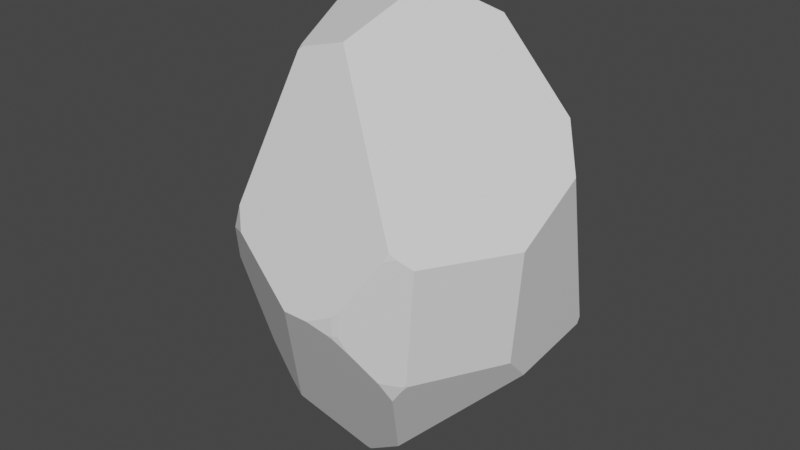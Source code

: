 # Source: Impassable_Obstacle_-_Rock_Variant_2_.blend  (saved by Blender 2.83.19; exported with 4.5.12 LTS)
import bpy
from mathutils import Matrix  # noqa: F401  (used for matrix-valued properties, if any)

bpy.ops.wm.read_factory_settings(use_empty=True)
scene = bpy.context.scene
scene.name = 'Scene'

# ---- collections
col_collection = bpy.data.collections.new('Collection'); scene.collection.children.link(col_collection)

# ---- materials (node trees are filled in below, after node groups)
mat_material = bpy.data.materials.new('Material')
mat_material.alpha_threshold = 0.0
mat_material.use_transparent_shadow = False
mat_material.line_color = (0.0, 0.0, 0.0, 1.0)

# ---- material node trees
mat_material.use_nodes = True; mat_material.node_tree.nodes.clear()
_N = mat_material.node_tree.nodes; _L = mat_material.node_tree.links
n0 = _N.new('ShaderNodeOutputMaterial'); n0.name = 'Material Output'; n0.location = (300, 300)
n1 = _N.new('ShaderNodeBsdfPrincipled'); n1.name = 'Principled BSDF'; n1.location = (10, 300)
n1.distribution = 'GGX'
n1.subsurface_method = 'BURLEY'
n1.inputs[2].default_value = 0.4
n1.inputs[3].default_value = 1.45
n1.inputs[27].default_value = (0.0, 0.0, 0.0, 1.0)
n1.inputs[28].default_value = 1.0
_L.new(n1.outputs[0], n0.inputs[0])
n0.is_active_output = True

# ---- world
world_world = bpy.data.worlds.new('World'); scene.world = world_world
world_world.use_nodes = True; world_world.node_tree.nodes.clear()
_N = world_world.node_tree.nodes; _L = world_world.node_tree.links
n0 = _N.new('ShaderNodeOutputWorld'); n0.name = 'World Output'; n0.location = (300, 300)
n1 = _N.new('ShaderNodeBackground'); n1.name = 'Background'; n1.location = (10, 300)
n1.inputs[0].default_value = (0.05088, 0.05088, 0.05088, 1.0)
_L.new(n1.outputs[0], n0.inputs[0])
n0.is_active_output = True
world_world.color = (0.05088, 0.05088, 0.05088)
world_world.use_sun_shadow = False
world_world.sun_shadow_jitter_overblur = 0.0

# ---- meshes
me_cube = bpy.data.meshes.new('Cube')
me_cube.from_pydata([(1.3, 0.9294, -0.9374), (0.4469, -1.664, -0.2373), (0.3921, -1.674, -0.2388), (0.4462, -1.66, -0.2669), (0.875, -1.423, 0.6056), (0.4469, -1.664, -0.04854), (0.1936, -1.709, -0.1682), (-0.7885, -0.03333, 2.164), (-0.5296, -0.9443, 1.901), (-0.8421, -1.454, 0.5207), (-1.184, 0.431, -1.677), (-0.8977, -0.8359, -1.722), (-0.9248, -0.8575, -1.672), (-1.346, 0.4087, -1.415), (-1.373, 0.3921, -1.367), (-0.7885, 0.04315, 2.164), (-0.8521, 0.07674, 2.109), (-0.4826, -0.9304, 1.939), (-0.5355, -0.8906, 1.942), (-0.7462, -0.1177, 2.189), (-0.6234, -0.001352, 2.262), (0.0686, 0.03025, 2.431), (0.8909, -1.415, 0.6016), (0.8766, -1.419, 0.6154), (0.1312, 0.04715, 2.431), (-0.05754, -0.8888, 2.051), (0.1088, 0.00628, 2.431), (0.6144, 0.4559, 2.127), (1.258, 0.9933, -0.9047), (-1.226, 0.4946, 1.541), (1.315, 0.9377, -0.8644), (1.331, 0.4937, 1.311), (0.7799, 1.35, 0.6514), (1.279, 0.9844, -0.8597), (1.548, -0.45, 0.4506), (1.567, 0.2642, 0.8872), (1.456, 0.7347, -0.7793), (0.3749, 1.359, 1.069), (0.7466, 1.369, 0.6591), (-0.9198, 1.35, 0.6961), (-1.627, 0.55, -0.2315), (-1.397, 0.3971, -1.308), (-1.388, 0.3775, -1.339), (-1.674, 0.373, 0.2069), (-1.663, 0.4508, 0.0673), (-0.9262, 1.351, 0.6726), (-0.8891, -0.8651, -1.706), (-0.7334, -0.9087, -1.799), (-0.06656, -1.709, -0.1682), (-0.7587, -1.534, 0.3059), (-0.9516, -1.429, 0.2524), (-0.916, -0.8608, -1.679), (-0.9287, -0.8591, -1.666), (-1.143, -0.8626, -1.328), (-1.284, -1.107, -0.3053), (0.9505, -1.338, -0.7518), (0.8562, -1.354, -0.8916), (0.9939, -1.319, -0.6978), (1.476, -0.4672, -0.6851), (1.308, 0.9109, -0.944), (1.295, 0.9265, -0.9532), (0.0167, -0.6971, -2.23), (1.152, 1.044, -1.059), (1.452, 0.7055, -0.848), (1.456, -0.2061, -0.9565), (0.546, -0.9036, -1.809), (0.5527, 1.391, -0.8453), (1.101, 1.07, -1.099), (-1.18, 0.4495, -1.671), (-1.163, 0.4217, -1.706), (-0.01713, 0.6865, -2.089), (-0.4307, 1.386, -1.233), (-1.333, 0.4615, -1.401), (-1.619, 0.5532, -0.2784), (-1.415, 0.425, -1.245), (-1.62, 0.5709, -0.2303), (-1.594, 0.6433, -0.1211), (-0.7307, 1.377, -0.8599), (-1.522, 0.7418, -0.08553), (-0.6411, 1.382, -1.123), (-1.202, 0.5524, -1.567), (-0.03152, -0.6971, -2.23), (-0.8898, -0.8249, -1.738), (-0.7185, -0.8982, -1.82), (-0.009364, -0.6624, -2.248), (-0.2121, 0.3397, -2.296), (-1.073, 0.3459, -1.823), (0.4981, -1.646, -0.2344), (0.5757, -1.593, -0.4039), (0.846, -1.45, 0.5309), (0.5256, -1.636, 0.0282), (0.9386, -1.394, 0.5591), (1.059, -1.316, 0.4675), (0.9561, -1.348, -0.7025), (0.7819, -1.457, -0.681), (0.9902, -1.327, -0.68)], [], [(70, 71, 66, 67), (64, 58, 57, 55, 56, 65), (62, 28, 0, 60), (60, 0, 59), (35, 36, 30, 33, 32, 31), (54, 53, 52, 51, 46, 47, 48, 49, 50), (88, 87, 1, 3), (3, 1, 2), (25, 26, 21, 20, 19, 18, 17), (84, 61, 81), (86, 85, 84, 81, 83, 82), (1, 5, 6, 2), (22, 23, 4), (87, 90, 5, 1), (17, 18, 8), (20, 15, 7, 19), (15, 16, 7), (50, 49, 9), (68, 69, 10), (24, 21, 26), (89, 91, 22, 4), (37, 39, 29, 16, 15, 20, 21, 24, 27), (28, 33, 30, 0), (31, 32, 38, 37, 27), (14, 42, 41), (73, 40, 75), (12, 51, 52), (29, 43, 54, 50, 9, 8, 18, 19, 7, 16), (12, 11, 46, 51), (82, 83, 47, 46, 11), (64, 63, 36, 35, 34, 58), (0, 30, 36, 63, 59), (33, 28, 62, 67, 66, 38, 32), (77, 78, 45), (85, 86, 69, 68, 80, 79, 71, 70), (71, 79, 77, 45, 39, 37, 38, 66), (39, 45, 78, 76, 44, 43, 29), (40, 44, 76, 75), (53, 54, 43, 44, 40, 73, 74, 41, 42), (72, 74, 73, 75, 76, 78, 77, 79, 80), (14, 41, 74, 72, 13), (10, 13, 72, 80, 68), (70, 67, 62, 60, 59, 63, 64, 65, 61, 84, 85), (10, 69, 86, 82, 11, 12, 52, 53, 42, 14, 13), (57, 95, 93, 55), (55, 93, 94, 56), (58, 34, 92, 95, 57), (25, 23, 22, 91, 92, 34, 35, 31, 27, 24, 26), (8, 9, 49, 48, 6, 5, 90, 89, 4, 23, 25, 17), (65, 56, 94, 88, 3, 2, 6, 48, 47, 83, 81, 61), (90, 87, 88, 94, 93, 95, 92, 91, 89)])
_uv = me_cube.uv_layers.new(name='UVMap')
_uv.uv.foreach_set('vector', [0.2578, 0.5568, 0.4163, 0.33, 0.4423, 0.4331, 0.4102, 0.5019, 0.4368, 0.646, 0.4544, 0.6728, 0.4477, 0.7729, 0.4451, 0.7778, 0.4361, 0.7867, 0.3265, 0.7206, 0.4123, 0.5083, 0.4306, 0.5199, 0.4306, 0.5278, 0.4292, 0.5278, 0.4292, 0.5278, 0.4306, 0.5278, 0.4306, 0.5298, 0.5553, 0.5988, 0.4478, 0.5518, 0.4363, 0.5278, 0.4347, 0.5217, 0.5427, 0.4577, 0.5929, 0.5731, 0.4764, 0.6432, 0.3932, 0.02461, 0.1468, 0.7227, 0.1488, 0.7222, 0.1528, 0.7215, 0.1718, 0.722, 0.4904, 0.8812, 0.52, 0.948, 0.5175, 0.9683, 0.4748, 0.82, 0.4861, 0.8283, 0.4861, 0.8333, 0.4843, 0.8333, 0.4843, 0.8333, 0.4861, 0.8333, 0.4861, 0.8385, 0.7565, 0.7124, 0.7413, 0.6244, 0.7445, 0.6222, 0.8034, 0.625, 0.8153, 0.6366, 0.8041, 0.7155, 0.7991, 0.7191, 0.2493, 0.6878, 0.2515, 0.6912, 0.2472, 0.6912, 0.2808, 0.3635, 0.2353, 0.592, 0.2493, 0.6878, 0.2472, 0.6912, 0.1741, 0.7202, 0.1542, 0.7165, 0.4861, 0.8333, 0.4972, 0.8333, 0.4904, 0.8571, 0.4861, 0.8385, 0.5417, 0.7863, 0.5425, 0.7877, 0.5417, 0.788, 0.4861, 0.8283, 0.5019, 0.8256, 0.4972, 0.8333, 0.4861, 0.8333, 0.7991, 0.7191, 0.8041, 0.7155, 0.8047, 0.7215, 0.8034, 0.625, 0.8194, 0.6207, 0.8194, 0.6283, 0.8153, 0.6366, 0.8194, 0.6207, 0.8269, 0.6171, 0.8194, 0.6283, 0.5175, 0.9683, 0.52, 0.948, 0.5355, 0.958, 0.125, 0.5716, 0.1282, 0.5754, 0.125, 0.5738, 0.7395, 0.6206, 0.7445, 0.6222, 0.7413, 0.6244, 0.5363, 0.7915, 0.5394, 0.7813, 0.5417, 0.7863, 0.5417, 0.788, 0.5781, 0.4409, 0.5498, 0.2806, 0.622, 0.2077, 0.8269, 0.6171, 0.8194, 0.6207, 0.8034, 0.625, 0.7445, 0.6222, 0.7395, 0.6206, 0.6928, 0.5788, 0.4306, 0.5199, 0.4347, 0.5217, 0.4363, 0.5278, 0.4306, 0.5278, 0.5929, 0.5731, 0.5427, 0.4577, 0.5429, 0.4539, 0.5781, 0.4409, 0.6928, 0.5788, 0.4073, 0.1667, 0.4097, 0.1649, 0.4121, 0.1667, 0.4831, 0.1772, 0.4861, 0.1768, 0.4861, 0.1788, 0.1476, 0.7222, 0.1488, 0.7222, 0.1468, 0.7227, 0.622, 0.2077, 0.5124, 0.1601, 0.4764, 0.6432, 0.5175, 0.9683, 0.5355, 0.958, 0.8047, 0.7215, 0.8041, 0.7155, 0.8153, 0.6366, 0.8194, 0.6283, 0.8269, 0.6171, 0.1476, 0.7222, 0.1528, 0.718, 0.1528, 0.7215, 0.1488, 0.7222, 0.1542, 0.7165, 0.1741, 0.7202, 0.1718, 0.722, 0.1528, 0.7215, 0.1528, 0.718, 0.4368, 0.646, 0.4433, 0.5545, 0.4478, 0.5518, 0.5553, 0.5988, 0.5279, 0.671, 0.4544, 0.6728, 0.4306, 0.5278, 0.4363, 0.5278, 0.4478, 0.5518, 0.4433, 0.5545, 0.4306, 0.5298, 0.4347, 0.5217, 0.4306, 0.5199, 0.4123, 0.5083, 0.4102, 0.5019, 0.4423, 0.4331, 0.5429, 0.4539, 0.5427, 0.4577, 0.4407, 0.2996, 0.4951, 0.1978, 0.5481, 0.2801, 0.2353, 0.592, 0.2808, 0.3635, 0.3355, 0.2458, 0.125, 0.5716, 0.2985, 0.3219, 0.4227, 0.3085, 0.4163, 0.33, 0.2578, 0.5568, 0.4163, 0.33, 0.4227, 0.3085, 0.4407, 0.2996, 0.5481, 0.2801, 0.5498, 0.2806, 0.5781, 0.4409, 0.5429, 0.4539, 0.4423, 0.4331, 0.5498, 0.2806, 0.5481, 0.2801, 0.4951, 0.1978, 0.4923, 0.1859, 0.5039, 0.167, 0.5124, 0.1601, 0.622, 0.2077, 0.4861, 0.1768, 0.5039, 0.167, 0.4923, 0.1859, 0.4861, 0.1788, 0.3932, 0.02461, 0.4764, 0.6432, 0.5124, 0.1601, 0.5039, 0.167, 0.4861, 0.1768, 0.4831, 0.1772, 0.417, 0.1691, 0.4121, 0.1667, 0.4097, 0.1649, 0.4028, 0.1749, 0.417, 0.1691, 0.4831, 0.1772, 0.4861, 0.1788, 0.4923, 0.1859, 0.4951, 0.1978, 0.4407, 0.2996, 0.4227, 0.3085, 0.2985, 0.3219, 0.4073, 0.1667, 0.4121, 0.1667, 0.417, 0.1691, 0.4028, 0.1749, 0.4028, 0.169, 0.375, 0.1762, 0.4028, 0.169, 0.4028, 0.1749, 0.383, 0.189, 0.375, 0.1784, 0.2578, 0.5568, 0.4102, 0.5019, 0.4123, 0.5083, 0.4292, 0.5278, 0.4306, 0.5298, 0.4433, 0.5545, 0.4368, 0.646, 0.3265, 0.7206, 0.2515, 0.6912, 0.2493, 0.6878, 0.2353, 0.592, 0.375, 0.1762, 0.3355, 0.2458, 0.2808, 0.3635, 0.1542, 0.7165, 0.1528, 0.718, 0.1476, 0.7222, 0.1551, 0.6987, 0.3932, 0.02461, 0.4097, 0.1649, 0.4073, 0.1667, 0.4028, 0.169, 0.4477, 0.7729, 0.4493, 0.7736, 0.4489, 0.7778, 0.4451, 0.7778, 0.4451, 0.7778, 0.4489, 0.7778, 0.4542, 0.7975, 0.4361, 0.7867, 0.4544, 0.6728, 0.5279, 0.671, 0.535, 0.7676, 0.4493, 0.7736, 0.4477, 0.7729, 0.7565, 0.7124, 0.5425, 0.7877, 0.5417, 0.7863, 0.5394, 0.7813, 0.535, 0.7676, 0.5279, 0.671, 0.5553, 0.5988, 0.5929, 0.5731, 0.6928, 0.5788, 0.7395, 0.6206, 0.7413, 0.6244, 0.8047, 0.7215, 0.5355, 0.958, 0.52, 0.948, 0.4904, 0.8812, 0.4904, 0.8571, 0.4972, 0.8333, 0.5019, 0.8256, 0.5363, 0.7915, 0.5417, 0.788, 0.5425, 0.7877, 0.7565, 0.7124, 0.7991, 0.7191, 0.3265, 0.7206, 0.4361, 0.7867, 0.4542, 0.7975, 0.4748, 0.82, 0.4843, 0.8333, 0.4861, 0.8385, 0.4904, 0.8571, 0.4904, 0.8812, 0.1718, 0.722, 0.1741, 0.7202, 0.2472, 0.6912, 0.2515, 0.6912, 0.5019, 0.8256, 0.4861, 0.8283, 0.4748, 0.82, 0.4542, 0.7975, 0.4489, 0.7778, 0.4493, 0.7736, 0.535, 0.7676, 0.5394, 0.7813, 0.5363, 0.7915])
me_cube.materials.append(mat_material)
me_cube.use_remesh_preserve_volume = False
me_cube.use_remesh_preserve_attributes = False
me_cube.use_mirror_vertex_groups = False
me_cube.update()

# ---- objects
ob_cube = bpy.data.objects.new('Cube', me_cube)

# ---- transforms, parenting, visibility, modifiers, constraints
ob_cube.location = (0.0, 0.0, 0.0)
ob_cube.lock_rotations_4d = False
ob_cube.empty_display_type = 'ARROWS'
ob_cube.lineart.crease_threshold = 0.0

# ---- collection membership
col_collection.objects.link(ob_cube)

# ---- scene / render settings (as saved in the file)
scene.frame_start = 1; scene.frame_end = 250; scene.frame_set(1)
scene.render.engine = 'BLENDER_EEVEE_NEXT'
scene.cycles.use_denoising = False
scene.cycles.samples = 128
scene.cycles.sampling_pattern = 'TABULATED_SOBOL'
scene.cycles.use_adaptive_sampling = False
scene.cycles.use_light_tree = False
scene.view_settings.view_transform = 'Filmic'
bpy.context.view_layer.update()

# ---- added for rendering (the .blend has no active camera and no usable light): camera, sun
cam_auto = bpy.data.cameras.new('AutoCamera')
cam_auto.lens = 50.0
cam_auto.sensor_width = 36.0
cam_auto.clip_end = 1000.0
ob_auto_camera = bpy.data.objects.new('AutoCamera', cam_auto)
scene.collection.objects.link(ob_auto_camera)
ob_auto_camera.location = (5.97495, -7.39287, 4.89039)
ob_auto_camera.rotation_euler = (1.09748, -7.21219e-08, 0.694738)
scene.camera = ob_auto_camera
light_auto_sun = bpy.data.lights.new('AutoSun', 'SUN')
light_auto_sun.energy = 3.0
light_auto_sun.angle = 0.0523599
ob_auto_sun = bpy.data.objects.new('AutoSun', light_auto_sun)
scene.collection.objects.link(ob_auto_sun)
ob_auto_sun.rotation_euler = (0.872665, 0.174533, 0.523599)
bpy.context.view_layer.update()
